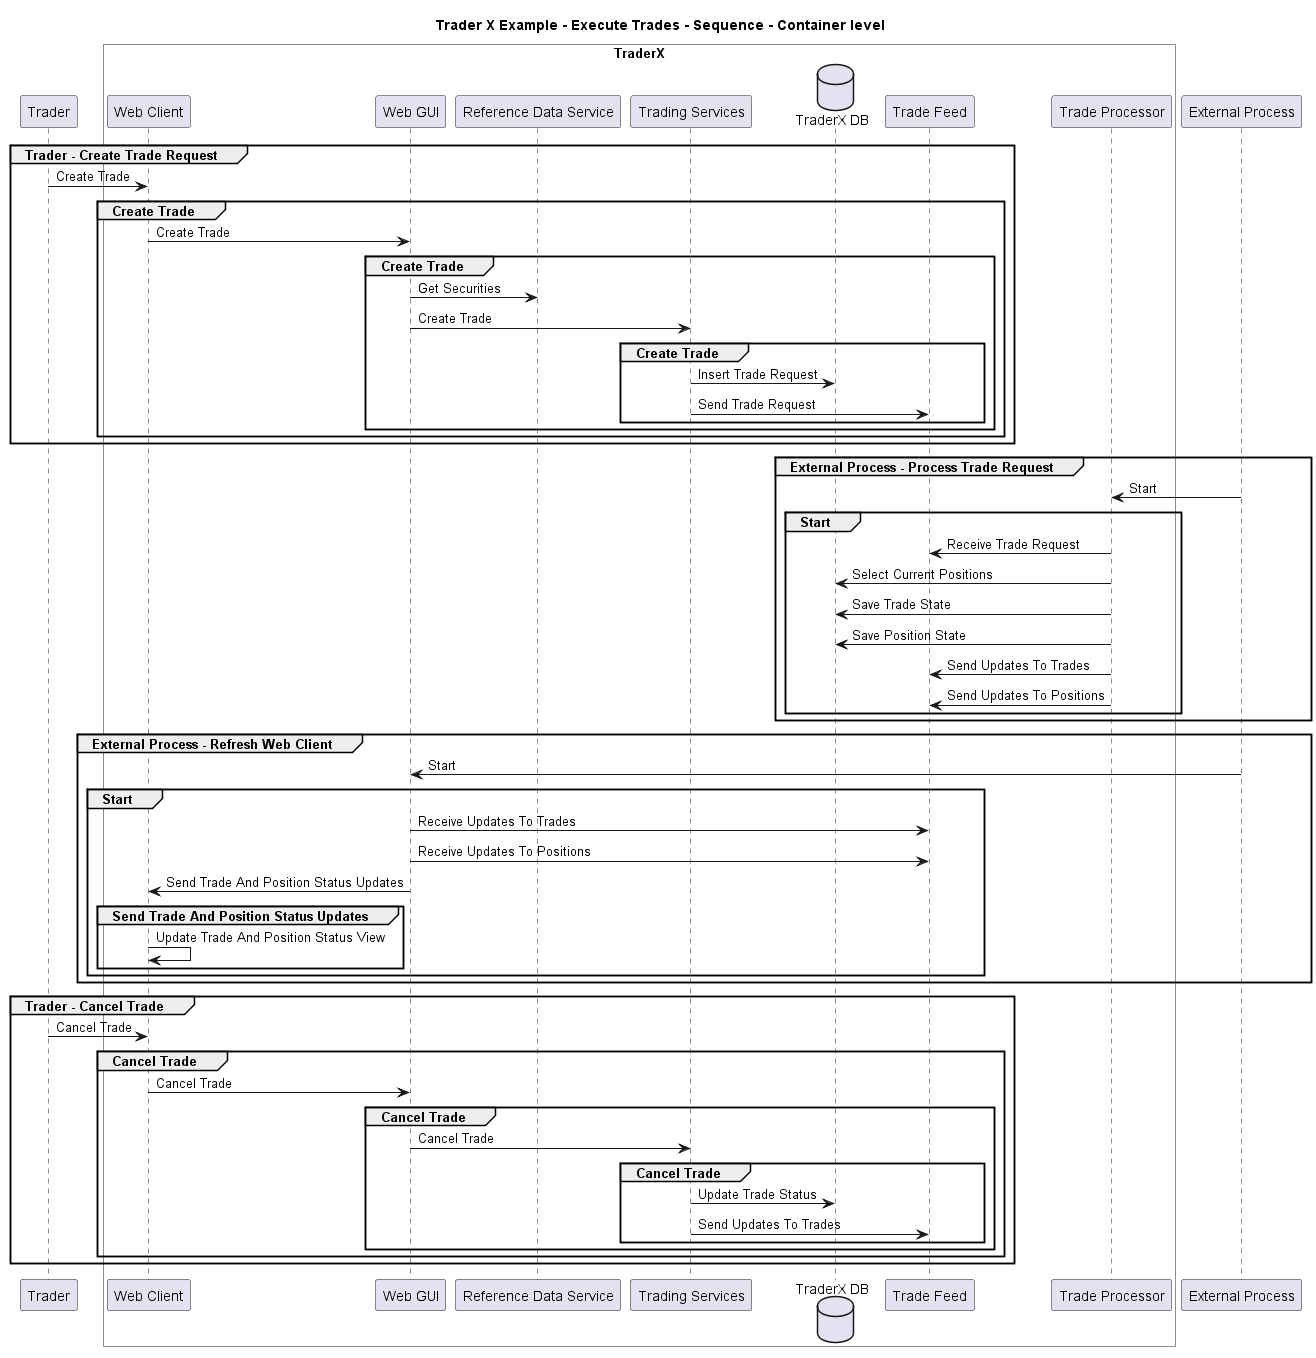

The diagram above was rendered by PlantUML. Its source (embedded in the PNG):
@startuml

title Trader X Example - Execute Trades - Sequence - Container level

participant "Trader" as TraderXExample.Actors.Trader

box "TraderX" #White
    participant "Web Client" as TraderXExample.SoftwareSystems.TraderX.Containers.WebClient
    participant "Web GUI" as TraderXExample.SoftwareSystems.TraderX.Containers.WebGUI
    participant "Reference Data Service" as TraderXExample.SoftwareSystems.TraderX.Containers.ReferenceDataService
    participant "Trading Services" as TraderXExample.SoftwareSystems.TraderX.Containers.TradingServices
    database "TraderX DB" as TraderXExample.SoftwareSystems.TraderX.Containers.TraderXDB
    participant "Trade Feed" as TraderXExample.SoftwareSystems.TraderX.Containers.TradeFeed
    participant "Trade Processor" as TraderXExample.SoftwareSystems.TraderX.Containers.TradeProcessor
end box

participant "External Process" as TraderXExample.Actors.ExternalProcess

group Trader - Create Trade Request
TraderXExample.Actors.Trader -> TraderXExample.SoftwareSystems.TraderX.Containers.WebClient : Create Trade
group Create Trade
TraderXExample.SoftwareSystems.TraderX.Containers.WebClient -> TraderXExample.SoftwareSystems.TraderX.Containers.WebGUI : Create Trade
group Create Trade
TraderXExample.SoftwareSystems.TraderX.Containers.WebGUI -> TraderXExample.SoftwareSystems.TraderX.Containers.ReferenceDataService : Get Securities
TraderXExample.SoftwareSystems.TraderX.Containers.WebGUI -> TraderXExample.SoftwareSystems.TraderX.Containers.TradingServices : Create Trade
group Create Trade
TraderXExample.SoftwareSystems.TraderX.Containers.TradingServices -> TraderXExample.SoftwareSystems.TraderX.Containers.TraderXDB : Insert Trade Request
TraderXExample.SoftwareSystems.TraderX.Containers.TradingServices -> TraderXExample.SoftwareSystems.TraderX.Containers.TradeFeed : Send Trade Request
end
end
end
end
group External Process - Process Trade Request
TraderXExample.Actors.ExternalProcess -> TraderXExample.SoftwareSystems.TraderX.Containers.TradeProcessor : Start
group Start
TraderXExample.SoftwareSystems.TraderX.Containers.TradeProcessor -> TraderXExample.SoftwareSystems.TraderX.Containers.TradeFeed : Receive Trade Request
TraderXExample.SoftwareSystems.TraderX.Containers.TradeProcessor -> TraderXExample.SoftwareSystems.TraderX.Containers.TraderXDB : Select Current Positions
TraderXExample.SoftwareSystems.TraderX.Containers.TradeProcessor -> TraderXExample.SoftwareSystems.TraderX.Containers.TraderXDB : Save Trade State
TraderXExample.SoftwareSystems.TraderX.Containers.TradeProcessor -> TraderXExample.SoftwareSystems.TraderX.Containers.TraderXDB : Save Position State
TraderXExample.SoftwareSystems.TraderX.Containers.TradeProcessor -> TraderXExample.SoftwareSystems.TraderX.Containers.TradeFeed : Send Updates To Trades
TraderXExample.SoftwareSystems.TraderX.Containers.TradeProcessor -> TraderXExample.SoftwareSystems.TraderX.Containers.TradeFeed : Send Updates To Positions
end
end
group External Process - Refresh Web Client
TraderXExample.Actors.ExternalProcess -> TraderXExample.SoftwareSystems.TraderX.Containers.WebGUI : Start
group Start
TraderXExample.SoftwareSystems.TraderX.Containers.WebGUI -> TraderXExample.SoftwareSystems.TraderX.Containers.TradeFeed : Receive Updates To Trades
TraderXExample.SoftwareSystems.TraderX.Containers.WebGUI -> TraderXExample.SoftwareSystems.TraderX.Containers.TradeFeed : Receive Updates To Positions
TraderXExample.SoftwareSystems.TraderX.Containers.WebGUI -> TraderXExample.SoftwareSystems.TraderX.Containers.WebClient : Send Trade And Position Status Updates
group Send Trade And Position Status Updates
TraderXExample.SoftwareSystems.TraderX.Containers.WebClient -> TraderXExample.SoftwareSystems.TraderX.Containers.WebClient : Update Trade And Position Status View
end
end
end
group Trader - Cancel Trade
TraderXExample.Actors.Trader -> TraderXExample.SoftwareSystems.TraderX.Containers.WebClient : Cancel Trade
group Cancel Trade
TraderXExample.SoftwareSystems.TraderX.Containers.WebClient -> TraderXExample.SoftwareSystems.TraderX.Containers.WebGUI : Cancel Trade
group Cancel Trade
TraderXExample.SoftwareSystems.TraderX.Containers.WebGUI -> TraderXExample.SoftwareSystems.TraderX.Containers.TradingServices : Cancel Trade
group Cancel Trade
TraderXExample.SoftwareSystems.TraderX.Containers.TradingServices -> TraderXExample.SoftwareSystems.TraderX.Containers.TraderXDB : Update Trade Status
TraderXExample.SoftwareSystems.TraderX.Containers.TradingServices -> TraderXExample.SoftwareSystems.TraderX.Containers.TradeFeed : Send Updates To Trades
end
end
end
end


@enduml